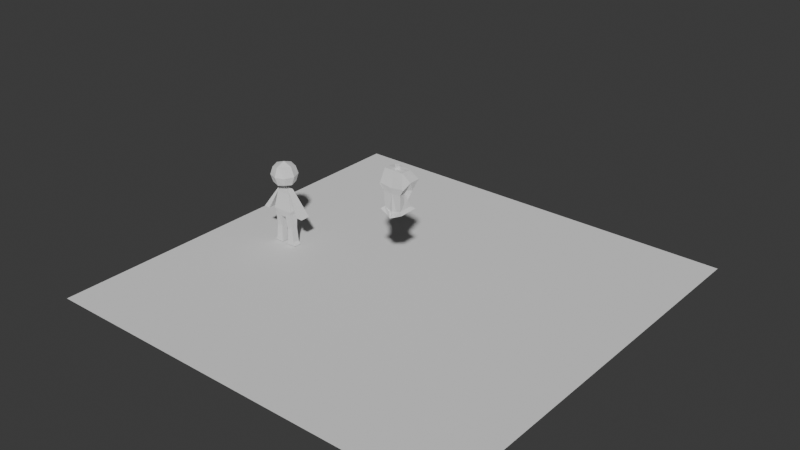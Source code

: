 # Source: Untitled.blend  (saved by Blender 5.0.119; exported with 4.5.12 LTS)
import bpy
from mathutils import Matrix  # noqa: F401  (used for matrix-valued properties, if any)

bpy.ops.wm.read_factory_settings(use_empty=True)
scene = bpy.context.scene
scene.name = 'Scene'

# ---- collections
col_collection = bpy.data.collections.new('Collection'); scene.collection.children.link(col_collection)

# ---- world
world_world = bpy.data.worlds.new('World'); scene.world = world_world
world_world.use_nodes = True; world_world.node_tree.nodes.clear()
_N = world_world.node_tree.nodes; _L = world_world.node_tree.links
n0 = _N.new('ShaderNodeOutputWorld'); n0.name = 'World Output'; n0.location = (200, 100)
n1 = _N.new('ShaderNodeBackground'); n1.name = 'Background'; n1.location = (-200, 100)
n1.inputs[0].default_value = (0.05088, 0.05088, 0.05088, 1.0)
_L.new(n1.outputs[0], n0.inputs[0])
n0.is_active_output = True
world_world.color = (0.05088, 0.05088, 0.05088)
world_world.sun_shadow_jitter_overblur = 0.0

# ---- meshes
me_cube_004 = bpy.data.meshes.new('Cube.004')
me_cube_004.from_pydata([(-12.21, -0.6582, -6.601), (-12.21, -0.6582, -5.285), (-12.21, 0.6582, -6.601), (-12.21, 0.6582, -5.285), (-10.89, -0.6582, -6.601), (-10.89, -0.6582, -5.285), (-10.89, 0.6582, -6.601), (-10.89, 0.6582, -5.285), (-12.36, -1.583e-08, -6.745), (-12.36, -0.8024, -5.943), (-12.36, 0.0, -5.141), (-12.36, 0.8024, -5.943), (-11.55, 0.8024, -6.745), (-11.55, 0.8024, -5.141), (-10.75, 0.8024, -5.943), (-10.75, 9.313e-10, -6.745), (-10.75, 9.313e-09, -5.141), (-10.75, -0.8024, -5.943), (-11.55, -0.8024, -6.745), (-11.55, -0.8024, -5.141), (-12.66, 9.313e-09, -5.943), (-11.55, 1.105, -5.943), (-10.45, 5.588e-09, -5.943), (-11.55, -1.105, -5.943), (-11.55, 1.304e-08, -7.048), (-11.55, 2.794e-08, -4.838), (-11.21, -0.2201, -7.579), (-11.08, 0.5084, -9.072), (-11.08, -0.44, -9.072), (-11.21, 0.2886, -7.579), (-10.67, -0.44, -9.072), (-10.92, -0.2201, -7.579), (-10.67, 0.5084, -9.072), (-10.92, 0.2886, -7.579), (-11.55, 0.5084, -9.081), (-11.55, 0.2886, -7.59), (-11.55, -0.44, -9.081), (-11.55, -0.2201, -7.59), (-11.29, 0.445, -9.629), (-11.29, -0.3766, -9.629), (-10.75, -0.3766, -9.383), (-10.75, 0.445, -9.383), (-11.55, 0.445, -9.667), (-11.55, -0.3766, -9.667), (-11.29, 0.445, -9.629), (-11.29, -0.3766, -9.629), (-10.75, -0.3766, -9.383), (-10.75, 0.445, -9.383), (-11.55, 0.445, -9.667), (-11.55, -0.3766, -9.667), (-11.29, 0.445, -9.629), (-11.29, -0.3766, -9.629), (-10.75, -0.3766, -9.383), (-10.75, 0.445, -9.383), (-11.55, 0.445, -9.667), (-11.55, -0.3766, -9.667), (-11.25, 0.3019, -10.7), (-11.25, -0.2335, -10.7), (-10.71, -0.2335, -10.7), (-10.71, 0.3019, -10.7), (-11.23, 0.3551, -11.89), (-11.23, -0.2866, -11.89), (-10.63, -0.2866, -11.88), (-10.63, 0.3551, -11.88), (-11.23, 0.3551, -12.17), (-11.23, -0.2866, -12.17), (-10.44, -0.2866, -12.16), (-10.44, 0.3551, -12.16), (-11.27, 0.2886, -7.255), (-11.27, -0.2201, -7.255), (-10.97, -0.2201, -7.255), (-10.97, 0.2886, -7.255), (-11.55, 0.2886, -7.234), (-11.55, -0.2201, -7.234), (-9.984, 0.4659, -9.349), (-9.984, -0.3975, -9.349), (-9.426, 0.4659, -9.368), (-9.426, -0.3975, -9.368), (-11.9, -0.2201, -7.579), (-12.03, 0.5084, -9.072), (-12.03, -0.44, -9.072), (-11.9, 0.2886, -7.579), (-12.44, -0.44, -9.072), (-12.19, -0.2201, -7.579), (-12.44, 0.5084, -9.072), (-12.19, 0.2886, -7.579), (-11.81, 0.445, -9.629), (-11.81, -0.3766, -9.629), (-12.35, -0.3766, -9.383), (-12.35, 0.445, -9.383), (-11.81, 0.445, -9.629), (-11.81, -0.3766, -9.629), (-12.35, -0.3766, -9.383), (-12.35, 0.445, -9.383), (-11.81, 0.445, -9.629), (-11.81, -0.3766, -9.629), (-12.35, -0.3766, -9.383), (-12.35, 0.445, -9.383), (-11.86, 0.3019, -10.7), (-11.86, -0.2335, -10.7), (-12.4, -0.2335, -10.7), (-12.4, 0.3019, -10.7), (-11.87, 0.3551, -11.89), (-11.87, -0.2866, -11.89), (-12.48, -0.2866, -11.88), (-12.48, 0.3551, -11.88), (-11.88, 0.3551, -12.17), (-11.88, -0.2866, -12.17), (-12.67, -0.2866, -12.16), (-12.67, 0.3551, -12.16), (-11.84, 0.2886, -7.255), (-11.84, -0.2201, -7.255), (-12.13, -0.2201, -7.255), (-12.13, 0.2886, -7.255), (-13.12, 0.4659, -9.349), (-13.12, -0.3975, -9.349), (-13.68, 0.4659, -9.368), (-13.68, -0.3975, -9.368)], [], [(0, 9, 20, 8), (9, 1, 10, 20), (20, 10, 3, 11), (8, 20, 11, 2), (2, 11, 21, 12), (11, 3, 13, 21), (21, 13, 7, 14), (12, 21, 14, 6), (6, 14, 22, 15), (14, 7, 16, 22), (22, 16, 5, 17), (15, 22, 17, 4), (4, 17, 23, 18), (17, 5, 19, 23), (23, 19, 1, 9), (18, 23, 9, 0), (2, 12, 24, 8), (12, 6, 15, 24), (24, 15, 4, 18), (8, 24, 18, 0), (7, 13, 25, 16), (13, 3, 10, 25), (25, 10, 1, 19), (16, 25, 19, 5), (40, 39, 45, 46), (27, 29, 33, 32), (32, 33, 31, 30), (34, 35, 29, 27), (34, 27, 38, 42), (32, 30, 40, 41), (26, 31, 70, 69), (37, 26, 69, 73), (28, 26, 37, 36), (30, 31, 26, 28), (42, 38, 44, 48), (30, 28, 39, 40), (28, 36, 43, 39), (27, 32, 41, 38), (48, 44, 50, 54), (49, 48, 54, 55), (39, 43, 49, 45), (38, 41, 47, 44), (41, 40, 46, 47), (52, 51, 57, 58), (54, 50, 51, 55), (46, 45, 51, 52), (45, 49, 55, 51), (44, 47, 53, 50), (47, 46, 52, 53), (56, 59, 63, 60), (51, 50, 56, 57), (50, 53, 59, 56), (53, 52, 58, 59), (62, 61, 65, 66), (59, 58, 62, 63), (58, 57, 61, 62), (57, 56, 60, 61), (64, 67, 66, 65), (61, 60, 64, 65), (60, 63, 67, 64), (63, 62, 66, 67), (68, 72, 73, 69), (71, 68, 69, 70), (33, 29, 68, 71), (29, 35, 72, 68), (71, 70, 77, 76), (75, 74, 76, 77), (70, 31, 75, 77), (33, 71, 76, 74), (31, 33, 74, 75), (88, 92, 91, 87), (79, 84, 85, 81), (84, 82, 83, 85), (34, 79, 81, 35), (34, 42, 86, 79), (84, 89, 88, 82), (78, 111, 112, 83), (37, 73, 111, 78), (80, 36, 37, 78), (82, 80, 78, 83), (42, 48, 90, 86), (82, 88, 87, 80), (80, 87, 43, 36), (79, 86, 89, 84), (48, 54, 94, 90), (87, 91, 49, 43), (86, 90, 93, 89), (89, 93, 92, 88), (96, 100, 99, 95), (54, 55, 95, 94), (92, 96, 95, 91), (91, 95, 55, 49), (90, 94, 97, 93), (93, 97, 96, 92), (98, 102, 105, 101), (95, 99, 98, 94), (94, 98, 101, 97), (97, 101, 100, 96), (104, 108, 107, 103), (101, 105, 104, 100), (100, 104, 103, 99), (99, 103, 102, 98), (106, 107, 108, 109), (103, 107, 106, 102), (102, 106, 109, 105), (105, 109, 108, 104), (110, 111, 73, 72), (113, 112, 111, 110), (85, 113, 110, 81), (81, 110, 72, 35), (113, 116, 117, 112), (115, 117, 116, 114), (112, 117, 115, 83), (85, 114, 116, 113), (83, 115, 114, 85)])
_uv = me_cube_004.uv_layers.new(name='UVMap')
_uv.uv.foreach_set('vector', [0.375, 0.0, 0.5, 0.0, 0.5, 0.125, 0.375, 0.125, 0.5, 0.0, 0.625, 0.0, 0.625, 0.125, 0.5, 0.125, 0.5, 0.125, 0.625, 0.125, 0.625, 0.25, 0.5, 0.25, 0.375, 0.125, 0.5, 0.125, 0.5, 0.25, 0.375, 0.25, 0.375, 0.25, 0.5, 0.25, 0.5, 0.375, 0.375, 0.375, 0.5, 0.25, 0.625, 0.25, 0.625, 0.375, 0.5, 0.375, 0.5, 0.375, 0.625, 0.375, 0.625, 0.5, 0.5, 0.5, 0.375, 0.375, 0.5, 0.375, 0.5, 0.5, 0.375, 0.5, 0.375, 0.5, 0.5, 0.5, 0.5, 0.625, 0.375, 0.625, 0.5, 0.5, 0.625, 0.5, 0.625, 0.625, 0.5, 0.625, 0.5, 0.625, 0.625, 0.625, 0.625, 0.75, 0.5, 0.75, 0.375, 0.625, 0.5, 0.625, 0.5, 0.75, 0.375, 0.75, 0.375, 0.75, 0.5, 0.75, 0.5, 0.875, 0.375, 0.875, 0.5, 0.75, 0.625, 0.75, 0.625, 0.875, 0.5, 0.875, 0.5, 0.875, 0.625, 0.875, 0.625, 1.0, 0.5, 1.0, 0.375, 0.875, 0.5, 0.875, 0.5, 1.0, 0.375, 1.0, 0.125, 0.5, 0.25, 0.5, 0.25, 0.625, 0.125, 0.625, 0.25, 0.5, 0.375, 0.5, 0.375, 0.625, 0.25, 0.625, 0.25, 0.625, 0.375, 0.625, 0.375, 0.75, 0.25, 0.75, 0.125, 0.625, 0.25, 0.625, 0.25, 0.75, 0.125, 0.75, 0.625, 0.5, 0.75, 0.5, 0.75, 0.625, 0.625, 0.625, 0.75, 0.5, 0.875, 0.5, 0.875, 0.625, 0.75, 0.625, 0.75, 0.625, 0.875, 0.625, 0.875, 0.75, 0.75, 0.75, 0.625, 0.625, 0.75, 0.625, 0.75, 0.75, 0.625, 0.75, 0.375, 0.75, 0.375, 0.8125, 0.375, 0.8125, 0.375, 0.75, 0.375, 0.4221, 0.625, 0.4375, 0.625, 0.5, 0.375, 0.5, 0.375, 0.5, 0.625, 0.5, 0.625, 0.75, 0.375, 0.75, 0.375, 0.375, 0.625, 0.375, 0.625, 0.4375, 0.375, 0.4221, 0.375, 0.375, 0.375, 0.4221, 0.375, 0.4375, 0.375, 0.375, 0.375, 0.5, 0.375, 0.75, 0.375, 0.75, 0.375, 0.5, 0.625, 0.8125, 0.625, 0.75, 0.625, 0.75, 0.625, 0.8125, 0.625, 0.875, 0.625, 0.8125, 0.625, 0.8125, 0.625, 0.875, 0.375, 0.8279, 0.625, 0.8125, 0.625, 0.875, 0.375, 0.875, 0.375, 0.75, 0.625, 0.75, 0.625, 0.8125, 0.375, 0.8279, 0.375, 0.375, 0.375, 0.4375, 0.375, 0.4375, 0.375, 0.375, 0.375, 0.75, 0.375, 0.8279, 0.375, 0.8125, 0.375, 0.75, 0.375, 0.8279, 0.375, 0.875, 0.375, 0.875, 0.375, 0.8125, 0.375, 0.4221, 0.375, 0.5, 0.375, 0.5, 0.375, 0.4375, 0.375, 0.375, 0.375, 0.4375, 0.375, 0.4375, 0.375, 0.375, 0.0, 0.0, 0.0, 0.0, 0.0, 0.0, 0.0, 0.0, 0.375, 0.8125, 0.375, 0.875, 0.375, 0.875, 0.375, 0.8125, 0.375, 0.4375, 0.375, 0.5, 0.375, 0.5, 0.375, 0.4375, 0.375, 0.5, 0.375, 0.75, 0.375, 0.75, 0.375, 0.5, 0.375, 0.75, 0.375, 0.8125, 0.375, 0.8125, 0.375, 0.75, 0.25, 0.5, 0.3125, 0.5, 0.3125, 0.75, 0.25, 0.75, 0.375, 0.75, 0.375, 0.8125, 0.375, 0.8125, 0.375, 0.75, 0.375, 0.8125, 0.375, 0.875, 0.375, 0.875, 0.375, 0.8125, 0.375, 0.4375, 0.375, 0.5, 0.375, 0.5, 0.375, 0.4375, 0.375, 0.5, 0.375, 0.75, 0.375, 0.75, 0.375, 0.5, 0.375, 0.4375, 0.375, 0.5, 0.375, 0.5, 0.375, 0.4375, 0.3125, 0.75, 0.3125, 0.5, 0.3125, 0.5, 0.3125, 0.75, 0.375, 0.4375, 0.375, 0.5, 0.375, 0.5, 0.375, 0.4375, 0.375, 0.5, 0.375, 0.75, 0.375, 0.75, 0.375, 0.5, 0.375, 0.75, 0.375, 0.8125, 0.375, 0.8125, 0.375, 0.75, 0.375, 0.5, 0.375, 0.75, 0.375, 0.75, 0.375, 0.5, 0.375, 0.75, 0.375, 0.8125, 0.375, 0.8125, 0.375, 0.75, 0.3125, 0.75, 0.3125, 0.5, 0.3125, 0.5, 0.3125, 0.75, 0.3125, 0.5, 0.375, 0.5, 0.375, 0.75, 0.3125, 0.75, 0.3125, 0.75, 0.3125, 0.5, 0.3125, 0.5, 0.3125, 0.75, 0.375, 0.4375, 0.375, 0.5, 0.375, 0.5, 0.375, 0.4375, 0.375, 0.5, 0.375, 0.75, 0.375, 0.75, 0.375, 0.5, 0.6875, 0.5, 0.75, 0.5, 0.75, 0.75, 0.6875, 0.75, 0.625, 0.5, 0.6875, 0.5, 0.6875, 0.75, 0.625, 0.75, 0.625, 0.5, 0.625, 0.4375, 0.625, 0.4375, 0.625, 0.5, 0.625, 0.4375, 0.625, 0.375, 0.625, 0.375, 0.625, 0.4375, 0.625, 0.5, 0.625, 0.75, 0.625, 0.75, 0.625, 0.5, 0.625, 0.75, 0.625, 0.5, 0.625, 0.5, 0.625, 0.75, 0.625, 0.75, 0.625, 0.75, 0.625, 0.75, 0.625, 0.75, 0.625, 0.5, 0.625, 0.5, 0.625, 0.5, 0.625, 0.5, 0.625, 0.75, 0.625, 0.5, 0.625, 0.5, 0.625, 0.75, 0.375, 0.75, 0.375, 0.75, 0.375, 0.8125, 0.375, 0.8125, 0.375, 0.4221, 0.375, 0.5, 0.625, 0.5, 0.625, 0.4375, 0.375, 0.5, 0.375, 0.75, 0.625, 0.75, 0.625, 0.5, 0.375, 0.375, 0.375, 0.4221, 0.625, 0.4375, 0.625, 0.375, 0.375, 0.375, 0.375, 0.375, 0.375, 0.4375, 0.375, 0.4221, 0.375, 0.5, 0.375, 0.5, 0.375, 0.75, 0.375, 0.75, 0.625, 0.8125, 0.625, 0.8125, 0.625, 0.75, 0.625, 0.75, 0.625, 0.875, 0.625, 0.875, 0.625, 0.8125, 0.625, 0.8125, 0.375, 0.8279, 0.375, 0.875, 0.625, 0.875, 0.625, 0.8125, 0.375, 0.75, 0.375, 0.8279, 0.625, 0.8125, 0.625, 0.75, 0.375, 0.375, 0.375, 0.375, 0.375, 0.4375, 0.375, 0.4375, 0.375, 0.75, 0.375, 0.75, 0.375, 0.8125, 0.375, 0.8279, 0.375, 0.8279, 0.375, 0.8125, 0.375, 0.875, 0.375, 0.875, 0.375, 0.4221, 0.375, 0.4375, 0.375, 0.5, 0.375, 0.5, 0.375, 0.375, 0.375, 0.375, 0.375, 0.4375, 0.375, 0.4375, 0.375, 0.8125, 0.375, 0.8125, 0.375, 0.875, 0.375, 0.875, 0.375, 0.4375, 0.375, 0.4375, 0.375, 0.5, 0.375, 0.5, 0.375, 0.5, 0.375, 0.5, 0.375, 0.75, 0.375, 0.75, 0.375, 0.75, 0.375, 0.75, 0.375, 0.8125, 0.375, 0.8125, 0.25, 0.5, 0.25, 0.75, 0.3125, 0.75, 0.3125, 0.5, 0.375, 0.75, 0.375, 0.75, 0.375, 0.8125, 0.375, 0.8125, 0.375, 0.8125, 0.375, 0.8125, 0.375, 0.875, 0.375, 0.875, 0.375, 0.4375, 0.375, 0.4375, 0.375, 0.5, 0.375, 0.5, 0.375, 0.5, 0.375, 0.5, 0.375, 0.75, 0.375, 0.75, 0.375, 0.4375, 0.375, 0.4375, 0.375, 0.5, 0.375, 0.5, 0.3125, 0.75, 0.3125, 0.75, 0.3125, 0.5, 0.3125, 0.5, 0.375, 0.4375, 0.375, 0.4375, 0.375, 0.5, 0.375, 0.5, 0.375, 0.5, 0.375, 0.5, 0.375, 0.75, 0.375, 0.75, 0.375, 0.75, 0.375, 0.75, 0.375, 0.8125, 0.375, 0.8125, 0.375, 0.5, 0.375, 0.5, 0.375, 0.75, 0.375, 0.75, 0.375, 0.75, 0.375, 0.75, 0.375, 0.8125, 0.375, 0.8125, 0.3125, 0.75, 0.3125, 0.75, 0.3125, 0.5, 0.3125, 0.5, 0.3125, 0.5, 0.3125, 0.75, 0.375, 0.75, 0.375, 0.5, 0.3125, 0.75, 0.3125, 0.75, 0.3125, 0.5, 0.3125, 0.5, 0.375, 0.4375, 0.375, 0.4375, 0.375, 0.5, 0.375, 0.5, 0.375, 0.5, 0.375, 0.5, 0.375, 0.75, 0.375, 0.75, 0.6875, 0.5, 0.6875, 0.75, 0.75, 0.75, 0.75, 0.5, 0.625, 0.5, 0.625, 0.75, 0.6875, 0.75, 0.6875, 0.5, 0.625, 0.5, 0.625, 0.5, 0.625, 0.4375, 0.625, 0.4375, 0.625, 0.4375, 0.625, 0.4375, 0.625, 0.375, 0.625, 0.375, 0.625, 0.5, 0.625, 0.5, 0.625, 0.75, 0.625, 0.75, 0.625, 0.75, 0.625, 0.75, 0.625, 0.5, 0.625, 0.5, 0.625, 0.75, 0.625, 0.75, 0.625, 0.75, 0.625, 0.75, 0.625, 0.5, 0.625, 0.5, 0.625, 0.5, 0.625, 0.5, 0.625, 0.75, 0.625, 0.75, 0.625, 0.5, 0.625, 0.5])
me_cube_004.update()
me_plane = bpy.data.meshes.new('Plane')
me_plane.from_pydata([(-1.0, -1.0, 0.0), (1.0, -1.0, 0.0), (-1.0, 1.0, 0.0), (1.0, 1.0, 0.0)], [], [(0, 1, 3, 2)])
_uv = me_plane.uv_layers.new(name='UVMap')
_uv.uv.foreach_set('vector', [0.0, 0.0, 1.0, 0.0, 1.0, 1.0, 0.0, 1.0])
me_plane.update()
me_cube_005 = bpy.data.meshes.new('Cube.005')
me_cube_005.from_pydata([(0.1304, -0.3328, 0.5193), (0.1973, 0.02665, -0.5779), (0.1561, -0.3809, -0.9735), (0.1306, 0.0966, 0.5295), (0.3387, -0.3809, -0.9735), (0.3781, -0.3328, 0.5193), (0.324, 0.02665, -0.5779), (0.3702, 0.08682, 0.4972), (0.0, 0.02665, -0.5779), (0.0, 0.09781, 0.5335), (0.0, -0.418, -0.9647), (0.0, -0.3328, 0.5157), (0.1606, 0.246, -0.05915), (0.4851, -0.4626, -0.01031), (0.554, 0.3097, 0.1474), (0.499, -0.4626, -0.05664), (0.0, -0.4626, -0.0791), (0.0, 0.1314, -0.03016), (0.1679, 0.08709, -0.2307), (0.0777, -0.4203, -0.2954), (0.4667, 0.08972, -0.222), (0.3519, -0.4203, -0.288), (0.0, -0.4203, -0.2997), (0.0, 0.005309, -0.2117), (0.09181, 0.1974, -0.9755), (0.09181, -0.4569, -0.9919), (0.3422, -0.4094, -0.8685), (0.3422, 0.1678, -0.8756), (0.0, 0.1919, -1.032), (0.0, -0.4569, -1.049), (0.1715, 0.2366, -1.101), (0.1715, -0.4718, -1.115), (0.464, -0.4718, -0.9691), (0.464, 0.2557, -0.9562), (0.0, 0.2302, -1.164), (0.0, -0.5399, -1.179), (0.1159, -0.1253, 0.5334), (0.3188, -0.1567, -0.661), (0.3741, -0.1252, 0.5164), (0.5569, -0.124, 0.144), (0.2809, -0.1038, -0.2269), (0.3422, -0.1208, -0.872), (0.464, -0.108, -0.9627), (0.0, -0.248, 0.5229), (0.0, -0.00265, 0.544), (5.556e-09, -0.01604, 0.6574), (0.1195, -0.1351, 0.6472), (-5.556e-09, -0.2541, 0.637)], [], [(21, 15, 13, 19), (12, 3, 7, 14), (39, 38, 5, 15), (17, 9, 3, 12), (1, 6, 27, 24), (2, 10, 29, 25), (36, 43, 11, 0), (38, 36, 0, 5), (13, 0, 11, 16), (15, 5, 0, 13), (19, 13, 16, 22), (23, 17, 12, 18), (40, 39, 15, 21), (18, 12, 14, 20), (1, 18, 20, 6), (37, 40, 21, 4), (8, 23, 18, 1), (2, 19, 22, 10), (4, 21, 19, 2), (24, 27, 33, 30), (25, 29, 35, 31), (37, 4, 26, 41), (8, 1, 24, 28), (4, 2, 25, 26), (27, 41, 42, 33), (6, 37, 41, 27), (41, 26, 32, 42), (28, 24, 30, 34), (26, 25, 31, 32), (30, 33, 42, 32, 31, 35, 34), (6, 20, 40, 37), (20, 14, 39, 40), (7, 3, 36, 38), (3, 9, 44, 36), (14, 7, 38, 39), (43, 36, 46, 47), (36, 44, 45, 46)])
_uv = me_cube_005.uv_layers.new(name='UVMap')
_uv.uv.foreach_set('vector', [0.4371, 0.75, 0.5, 0.75, 0.5, 0.8125, 0.4371, 0.8125, 0.5, 0.4375, 0.625, 0.4375, 0.625, 0.5, 0.5, 0.5, 0.5, 0.625, 0.625, 0.625, 0.625, 0.75, 0.5, 0.75, 0.5, 0.375, 0.625, 0.375, 0.625, 0.4375, 0.5, 0.4375, 0.375, 0.4375, 0.375, 0.5, 0.375, 0.5, 0.375, 0.4375, 0.375, 0.8125, 0.375, 0.875, 0.375, 0.875, 0.375, 0.8125, 0.6875, 0.625, 0.75, 0.6901, 0.75, 0.75, 0.6875, 0.75, 0.625, 0.625, 0.6875, 0.625, 0.6875, 0.75, 0.625, 0.75, 0.5, 0.8125, 0.625, 0.8125, 0.625, 0.875, 0.5, 0.875, 0.5, 0.75, 0.625, 0.75, 0.625, 0.8125, 0.5, 0.8125, 0.4371, 0.8125, 0.5, 0.8125, 0.5, 0.875, 0.4371, 0.875, 0.4371, 0.375, 0.5, 0.375, 0.5, 0.4375, 0.4371, 0.4375, 0.4371, 0.625, 0.5, 0.625, 0.5, 0.75, 0.4371, 0.75, 0.4371, 0.4375, 0.5, 0.4375, 0.5, 0.5, 0.4371, 0.5, 0.375, 0.4375, 0.4371, 0.4375, 0.4371, 0.5, 0.375, 0.5, 0.375, 0.625, 0.4371, 0.625, 0.4371, 0.75, 0.375, 0.75, 0.375, 0.375, 0.4371, 0.375, 0.4371, 0.4375, 0.375, 0.4375, 0.375, 0.8125, 0.4371, 0.8125, 0.4371, 0.875, 0.375, 0.875, 0.375, 0.75, 0.4371, 0.75, 0.4371, 0.8125, 0.375, 0.8125, 0.375, 0.4375, 0.375, 0.5, 0.375, 0.5, 0.375, 0.4375, 0.375, 0.8125, 0.375, 0.875, 0.375, 0.875, 0.375, 0.8125, 0.375, 0.625, 0.375, 0.75, 0.375, 0.75, 0.375, 0.625, 0.375, 0.375, 0.375, 0.4375, 0.375, 0.4375, 0.375, 0.375, 0.375, 0.75, 0.375, 0.8125, 0.375, 0.8125, 0.375, 0.75, 0.375, 0.5, 0.375, 0.625, 0.375, 0.625, 0.375, 0.5, 0.375, 0.5, 0.375, 0.625, 0.375, 0.625, 0.375, 0.5, 0.375, 0.625, 0.375, 0.75, 0.375, 0.75, 0.375, 0.625, 0.375, 0.375, 0.375, 0.4375, 0.375, 0.4375, 0.375, 0.375, 0.375, 0.75, 0.375, 0.8125, 0.375, 0.8125, 0.375, 0.75, 0.3125, 0.5, 0.375, 0.5, 0.375, 0.625, 0.375, 0.75, 0.3125, 0.75, 0.25, 0.75, 0.25, 0.5, 0.375, 0.5, 0.4371, 0.5, 0.4371, 0.625, 0.375, 0.625, 0.4371, 0.5, 0.5, 0.5, 0.5, 0.625, 0.4371, 0.625, 0.625, 0.5, 0.6875, 0.5, 0.6875, 0.625, 0.625, 0.625, 0.6875, 0.5, 0.75, 0.5, 0.75, 0.56, 0.6875, 0.625, 0.5, 0.5, 0.625, 0.5, 0.625, 0.625, 0.5, 0.625, 0.75, 0.6901, 0.6875, 0.625, 0.6875, 0.625, 0.75, 0.6901, 0.6875, 0.625, 0.75, 0.56, 0.75, 0.56, 0.6875, 0.625])
me_cube_005.update()

# ---- objects
ob_cube_001 = bpy.data.objects.new('Cube.001', me_cube_004)
ob_plane = bpy.data.objects.new('Plane', me_plane)
ob_cube = bpy.data.objects.new('Cube', me_cube_005)

# ---- transforms, parenting, visibility, modifiers, constraints
ob_cube_001.location = (0.0, -0.3403, 5.5)
ob_cube_001.scale = (0.4489, 0.4489, 0.4489)
ob_plane.location = (0.0, 0.0, 0.0)
ob_plane.scale = (8.098, 8.098, 8.098)
ob_cube.location = (0.0, 0.0, 3.931)
_m = ob_cube.modifiers.new('Mirror', 'MIRROR')
_m.use_clip = True

# ---- collection membership
col_collection.objects.link(ob_cube_001)
col_collection.objects.link(ob_plane)
col_collection.objects.link(ob_cube)

# ---- scene / render settings (as saved in the file)
scene.frame_start = 1; scene.frame_end = 250; scene.frame_set(209)
scene.render.engine = 'BLENDER_EEVEE_NEXT'
scene.render.bake_bias = 0.0
scene.render.bake_samples = 0
scene.cycles.sampling_pattern = 'TABULATED_SOBOL'
scene.eevee.use_volume_custom_range = False
bpy.context.view_layer.update()

# ---- added for rendering (the .blend has no active camera and no usable light): camera, sun
cam_auto = bpy.data.cameras.new('AutoCamera')
cam_auto.lens = 50.0
cam_auto.sensor_width = 36.0
cam_auto.clip_end = 1000.0
ob_auto_camera = bpy.data.objects.new('AutoCamera', cam_auto)
scene.collection.objects.link(ob_auto_camera)
ob_auto_camera.location = (21.6127, -25.9353, 19.5845)
ob_auto_camera.rotation_euler = (1.09748, -7.21219e-08, 0.694738)
scene.camera = ob_auto_camera
light_auto_sun = bpy.data.lights.new('AutoSun', 'SUN')
light_auto_sun.energy = 3.0
light_auto_sun.angle = 0.0523599
ob_auto_sun = bpy.data.objects.new('AutoSun', light_auto_sun)
scene.collection.objects.link(ob_auto_sun)
ob_auto_sun.rotation_euler = (0.872665, 0.174533, 0.523599)
bpy.context.view_layer.update()
